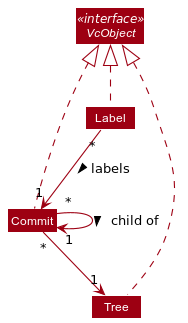

The diagram above was rendered by PlantUML. Its source (embedded in the PNG):
@startuml
!include ../../style.puml
skinparam arrowThickness 1.1
skinparam arrowColor MODEL_COLOR
skinparam classBackgroundColor MODEL_COLOR

Interface VcObject <<interface>>
Class Commit
Class Tree
Class Label

Commit .up.|> VcObject
Tree .up.|> VcObject
Label .up.|> VcObject

Label "*" --> "1" Commit :> labels
Commit "*" --> "1" Commit :> child of
Commit "*" --> "1" Tree

@enduml